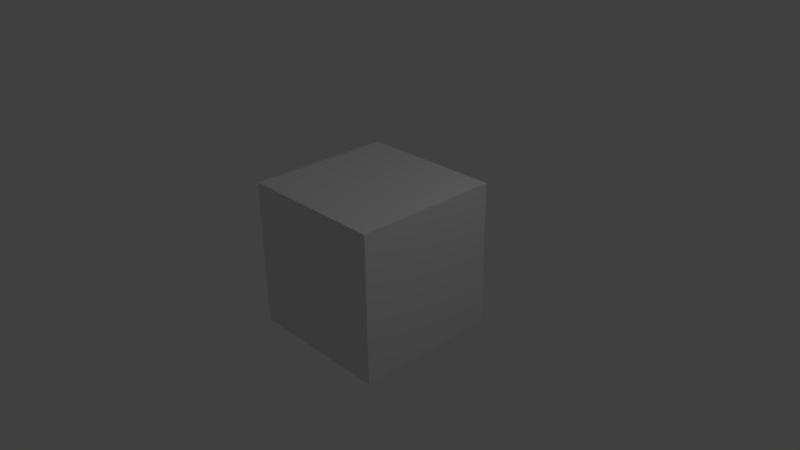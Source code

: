 # Source: blendShape.blend  (saved by Blender 2.77.0; exported with 4.5.12 LTS)
import bpy
from mathutils import Matrix  # noqa: F401  (used for matrix-valued properties, if any)

bpy.ops.wm.read_factory_settings(use_empty=True)
scene = bpy.context.scene
scene.name = 'Scene'

# ---- collections
col_collection_1 = bpy.data.collections.new('Collection 1'); scene.collection.children.link(col_collection_1)

# ---- materials (node trees are filled in below, after node groups)
mat_material = bpy.data.materials.new('Material')
mat_material.alpha_threshold = 0.0
mat_material.use_transparent_shadow = False
mat_material.roughness = 0.5
mat_material.line_color = (0.0, 0.0, 0.0, 1.0)

# ---- material node trees

# ---- world
world_world = bpy.data.worlds.new('World'); scene.world = world_world
world_world.color = (0.05088, 0.05088, 0.05088)
world_world.use_sun_shadow = False
world_world.sun_shadow_jitter_overblur = 0.0
world_world.cycles.sampling_method = 'MANUAL'

# ---- cameras
cam_camera = bpy.data.cameras.new('Camera')
cam_camera.clip_end = 100.0
cam_camera.lens = 35.0
cam_camera.sensor_width = 32.0
cam_camera.sensor_height = 18.0
cam_camera.ortho_scale = 7.314
cam_camera.dof.focus_distance = 0.0
cam_camera.dof.aperture_fstop = 128.0

# ---- lights
light_lamp = bpy.data.lights.new('Lamp', 'POINT')
light_lamp.transmission_factor = 0.0
light_lamp.cutoff_distance = 30.0
light_lamp.energy = 100.0
light_lamp.shadow_buffer_clip_start = 1.001
light_lamp.shadow_soft_size = 0.1
light_lamp.shadow_maximum_resolution = 0.006
light_lamp.use_absolute_resolution = True

# ---- meshes
me_cube = bpy.data.meshes.new('Cube')
me_cube.from_pydata([(1.0, 1.0, -1.0), (1.0, -1.0, -1.0), (-1.0, -1.0, -1.0), (-1.0, 1.0, -1.0), (1.0, 1.0, 1.0), (1.0, -1.0, 1.0), (-1.0, -1.0, 1.0), (-1.0, 1.0, 1.0)], [], [(0, 1, 2, 3), (4, 7, 6, 5), (0, 4, 5, 1), (1, 5, 6, 2), (2, 6, 7, 3), (4, 0, 3, 7)])
me_cube.materials.append(mat_material)
me_cube.use_remesh_preserve_volume = False
me_cube.use_remesh_preserve_attributes = False
me_cube.use_mirror_vertex_groups = False
me_cube.update()

# ---- objects
ob_cube = bpy.data.objects.new('Cube', me_cube)
ob_lamp = bpy.data.objects.new('Lamp', light_lamp)
ob_camera = bpy.data.objects.new('Camera', cam_camera)

# ---- transforms, parenting, visibility, modifiers, constraints
ob_cube.location = (0.0, 0.0, 0.0)
ob_cube.lock_rotations_4d = False
ob_cube.empty_display_type = 'ARROWS'
ob_cube.lineart.crease_threshold = 0.0
ob_lamp.location = (4.076, 1.005, 5.904)
ob_lamp.rotation_euler = (0.6503, 0.05522, 1.866)
ob_lamp.lock_rotations_4d = False
ob_lamp.empty_display_type = 'ARROWS'
ob_lamp.color = (0.0, 0.0, 0.0, 0.0)
ob_lamp.lineart.crease_threshold = 0.0
ob_camera.location = (7.481, -6.508, 5.344)
ob_camera.rotation_euler = (1.109, 0.01082, 0.8149)
ob_camera.lock_rotations_4d = False
ob_camera.empty_display_type = 'ARROWS'
ob_camera.color = (0.0, 0.0, 0.0, 0.0)
ob_camera.display_type = 'WIRE'
ob_camera.lineart.crease_threshold = 0.0

# ---- collection membership
col_collection_1.objects.link(ob_cube)
col_collection_1.objects.link(ob_lamp)
col_collection_1.objects.link(ob_camera)

# ---- scene / render settings (as saved in the file)
scene.camera = ob_camera
scene.frame_start = 1; scene.frame_end = 40; scene.frame_set(2)
scene.render.engine = 'BLENDER_EEVEE_NEXT'
scene.render.resolution_percentage = 50
scene.render.dither_intensity = 0.0
scene.cycles.use_denoising = False
scene.cycles.samples = 128
scene.cycles.sampling_pattern = 'TABULATED_SOBOL'
scene.cycles.light_sampling_threshold = 0.0
scene.cycles.use_adaptive_sampling = False
scene.cycles.use_light_tree = False
scene.cycles.blur_glossy = 0.0
scene.cycles.sample_clamp_indirect = 0.0
scene.view_settings.view_transform = 'Standard'
bpy.context.view_layer.update()
